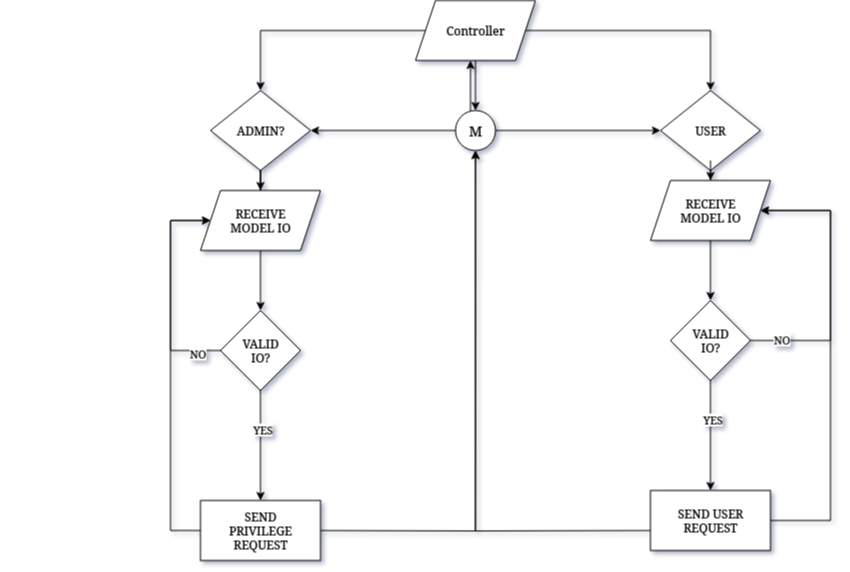

The diagram above was exported from draw.io. Its source (the exported page's mxGraphModel, read from the mxfile embedded in the PNG):
<mxGraphModel dx="2528" dy="912" grid="1" gridSize="10" guides="1" tooltips="1" connect="1" arrows="1" fold="1" page="1" pageScale="1" pageWidth="850" pageHeight="1100" math="0" shadow="0">
  <root>
    <mxCell id="0" />
    <mxCell id="1" parent="0" />
    <mxCell id="qI08v0yQE9EOfmypjtx2-41" style="edgeStyle=orthogonalEdgeStyle;rounded=0;orthogonalLoop=1;jettySize=auto;html=1;entryX=0.5;entryY=0;entryDx=0;entryDy=0;" edge="1" parent="1" source="qI08v0yQE9EOfmypjtx2-27" target="qI08v0yQE9EOfmypjtx2-39">
      <mxGeometry relative="1" as="geometry" />
    </mxCell>
    <mxCell id="qI08v0yQE9EOfmypjtx2-42" style="edgeStyle=orthogonalEdgeStyle;rounded=0;orthogonalLoop=1;jettySize=auto;html=1;entryX=0.5;entryY=0;entryDx=0;entryDy=0;" edge="1" parent="1" source="qI08v0yQE9EOfmypjtx2-27" target="qI08v0yQE9EOfmypjtx2-40">
      <mxGeometry relative="1" as="geometry" />
    </mxCell>
    <mxCell id="qI08v0yQE9EOfmypjtx2-27" value="Controller" style="shape=parallelogram;perimeter=parallelogramPerimeter;whiteSpace=wrap;html=1;fixedSize=1;" vertex="1" parent="1">
      <mxGeometry x="365" y="40" width="120" height="60" as="geometry" />
    </mxCell>
    <mxCell id="qI08v0yQE9EOfmypjtx2-43" style="edgeStyle=orthogonalEdgeStyle;rounded=0;orthogonalLoop=1;jettySize=auto;html=1;" edge="1" parent="1" source="qI08v0yQE9EOfmypjtx2-28">
      <mxGeometry relative="1" as="geometry">
        <mxPoint x="420" y="100" as="targetPoint" />
        <Array as="points">
          <mxPoint x="420" y="100" />
        </Array>
      </mxGeometry>
    </mxCell>
    <mxCell id="qI08v0yQE9EOfmypjtx2-73" style="edgeStyle=orthogonalEdgeStyle;rounded=0;orthogonalLoop=1;jettySize=auto;html=1;entryX=1;entryY=0.5;entryDx=0;entryDy=0;" edge="1" parent="1" source="qI08v0yQE9EOfmypjtx2-28" target="qI08v0yQE9EOfmypjtx2-39">
      <mxGeometry relative="1" as="geometry">
        <mxPoint x="270" y="170" as="targetPoint" />
      </mxGeometry>
    </mxCell>
    <mxCell id="qI08v0yQE9EOfmypjtx2-74" style="edgeStyle=orthogonalEdgeStyle;rounded=0;orthogonalLoop=1;jettySize=auto;html=1;entryX=0;entryY=0.5;entryDx=0;entryDy=0;" edge="1" parent="1" source="qI08v0yQE9EOfmypjtx2-28" target="qI08v0yQE9EOfmypjtx2-40">
      <mxGeometry relative="1" as="geometry" />
    </mxCell>
    <mxCell id="qI08v0yQE9EOfmypjtx2-28" value="M" style="ellipse;whiteSpace=wrap;html=1;aspect=fixed;fontSize=14;" vertex="1" parent="1">
      <mxGeometry x="405" y="150" width="40" height="40" as="geometry" />
    </mxCell>
    <mxCell id="qI08v0yQE9EOfmypjtx2-156" value="" style="edgeStyle=orthogonalEdgeStyle;rounded=0;orthogonalLoop=1;jettySize=auto;html=1;" edge="1" parent="1" source="qI08v0yQE9EOfmypjtx2-39" target="qI08v0yQE9EOfmypjtx2-126">
      <mxGeometry relative="1" as="geometry" />
    </mxCell>
    <mxCell id="qI08v0yQE9EOfmypjtx2-39" value="ADMIN?" style="rhombus;whiteSpace=wrap;html=1;" vertex="1" parent="1">
      <mxGeometry x="160" y="130" width="100" height="80" as="geometry" />
    </mxCell>
    <mxCell id="qI08v0yQE9EOfmypjtx2-76" value="" style="edgeStyle=orthogonalEdgeStyle;rounded=0;orthogonalLoop=1;jettySize=auto;html=1;" edge="1" parent="1" source="qI08v0yQE9EOfmypjtx2-40">
      <mxGeometry relative="1" as="geometry">
        <mxPoint x="660" y="230.0000000000001" as="targetPoint" />
      </mxGeometry>
    </mxCell>
    <mxCell id="qI08v0yQE9EOfmypjtx2-40" value="USER" style="rhombus;whiteSpace=wrap;html=1;" vertex="1" parent="1">
      <mxGeometry x="610" y="130" width="100" height="80" as="geometry" />
    </mxCell>
    <mxCell id="qI08v0yQE9EOfmypjtx2-44" style="edgeStyle=orthogonalEdgeStyle;rounded=0;orthogonalLoop=1;jettySize=auto;html=1;entryX=0.5;entryY=0;entryDx=0;entryDy=0;" edge="1" parent="1" source="qI08v0yQE9EOfmypjtx2-27" target="qI08v0yQE9EOfmypjtx2-28">
      <mxGeometry relative="1" as="geometry" />
    </mxCell>
    <mxCell id="qI08v0yQE9EOfmypjtx2-87" style="edgeStyle=orthogonalEdgeStyle;rounded=0;orthogonalLoop=1;jettySize=auto;html=1;entryX=0.5;entryY=1;entryDx=0;entryDy=0;" edge="1" parent="1" target="qI08v0yQE9EOfmypjtx2-28">
      <mxGeometry relative="1" as="geometry">
        <mxPoint x="260" y="570" as="sourcePoint" />
      </mxGeometry>
    </mxCell>
    <mxCell id="qI08v0yQE9EOfmypjtx2-109" value="&amp;nbsp;" style="text;whiteSpace=wrap;html=1;" vertex="1" parent="1">
      <mxGeometry x="-50" y="260" width="40" height="40" as="geometry" />
    </mxCell>
    <mxCell id="qI08v0yQE9EOfmypjtx2-119" style="edgeStyle=orthogonalEdgeStyle;rounded=0;orthogonalLoop=1;jettySize=auto;html=1;entryX=0.5;entryY=1;entryDx=0;entryDy=0;" edge="1" parent="1" target="qI08v0yQE9EOfmypjtx2-28">
      <mxGeometry relative="1" as="geometry">
        <mxPoint x="610" y="570" as="sourcePoint" />
      </mxGeometry>
    </mxCell>
    <mxCell id="qI08v0yQE9EOfmypjtx2-160" value="" style="edgeStyle=orthogonalEdgeStyle;rounded=0;orthogonalLoop=1;jettySize=auto;html=1;" edge="1" parent="1" source="qI08v0yQE9EOfmypjtx2-126" target="qI08v0yQE9EOfmypjtx2-128">
      <mxGeometry relative="1" as="geometry" />
    </mxCell>
    <mxCell id="qI08v0yQE9EOfmypjtx2-126" value="&lt;div&gt;RECEIVE&lt;/div&gt;&lt;div&gt;MODEL IO&lt;/div&gt;" style="shape=parallelogram;perimeter=parallelogramPerimeter;whiteSpace=wrap;html=1;fixedSize=1;" vertex="1" parent="1">
      <mxGeometry x="150" y="230" width="120" height="60" as="geometry" />
    </mxCell>
    <mxCell id="qI08v0yQE9EOfmypjtx2-138" value="" style="edgeStyle=orthogonalEdgeStyle;rounded=0;orthogonalLoop=1;jettySize=auto;html=1;" edge="1" parent="1" source="qI08v0yQE9EOfmypjtx2-128" target="qI08v0yQE9EOfmypjtx2-137">
      <mxGeometry relative="1" as="geometry" />
    </mxCell>
    <mxCell id="qI08v0yQE9EOfmypjtx2-155" value="YES" style="edgeLabel;html=1;align=center;verticalAlign=middle;resizable=0;points=[];" vertex="1" connectable="0" parent="qI08v0yQE9EOfmypjtx2-138">
      <mxGeometry x="-0.2867" y="1" relative="1" as="geometry">
        <mxPoint as="offset" />
      </mxGeometry>
    </mxCell>
    <mxCell id="qI08v0yQE9EOfmypjtx2-161" style="edgeStyle=orthogonalEdgeStyle;rounded=0;orthogonalLoop=1;jettySize=auto;html=1;entryX=0;entryY=0.5;entryDx=0;entryDy=0;" edge="1" parent="1" source="qI08v0yQE9EOfmypjtx2-128" target="qI08v0yQE9EOfmypjtx2-126">
      <mxGeometry relative="1" as="geometry">
        <Array as="points">
          <mxPoint x="120" y="390" />
          <mxPoint x="120" y="260" />
        </Array>
      </mxGeometry>
    </mxCell>
    <mxCell id="qI08v0yQE9EOfmypjtx2-162" value="NO" style="edgeLabel;html=1;align=center;verticalAlign=middle;resizable=0;points=[];" vertex="1" connectable="0" parent="qI08v0yQE9EOfmypjtx2-161">
      <mxGeometry x="-0.7846" y="2" relative="1" as="geometry">
        <mxPoint as="offset" />
      </mxGeometry>
    </mxCell>
    <mxCell id="qI08v0yQE9EOfmypjtx2-128" value="VALID&lt;br&gt;IO?" style="rhombus;whiteSpace=wrap;html=1;" vertex="1" parent="1">
      <mxGeometry x="170" y="350" width="80" height="80" as="geometry" />
    </mxCell>
    <mxCell id="qI08v0yQE9EOfmypjtx2-139" style="edgeStyle=orthogonalEdgeStyle;rounded=0;orthogonalLoop=1;jettySize=auto;html=1;entryX=0;entryY=0.5;entryDx=0;entryDy=0;" edge="1" parent="1" source="qI08v0yQE9EOfmypjtx2-137" target="qI08v0yQE9EOfmypjtx2-126">
      <mxGeometry relative="1" as="geometry">
        <mxPoint x="150" y="260" as="targetPoint" />
        <Array as="points">
          <mxPoint x="120" y="570" />
          <mxPoint x="120" y="260" />
        </Array>
      </mxGeometry>
    </mxCell>
    <mxCell id="qI08v0yQE9EOfmypjtx2-137" value="SEND&lt;br&gt;PRIVILEGE&lt;br&gt;REQUEST" style="whiteSpace=wrap;html=1;" vertex="1" parent="1">
      <mxGeometry x="150" y="540" width="120" height="60" as="geometry" />
    </mxCell>
    <mxCell id="qI08v0yQE9EOfmypjtx2-140" value="" style="edgeStyle=orthogonalEdgeStyle;rounded=0;orthogonalLoop=1;jettySize=auto;html=1;" edge="1" parent="1">
      <mxGeometry relative="1" as="geometry">
        <mxPoint x="660" y="200" as="sourcePoint" />
        <mxPoint x="660.0344827586209" y="220" as="targetPoint" />
      </mxGeometry>
    </mxCell>
    <mxCell id="qI08v0yQE9EOfmypjtx2-163" value="" style="edgeStyle=orthogonalEdgeStyle;rounded=0;orthogonalLoop=1;jettySize=auto;html=1;" edge="1" parent="1" source="qI08v0yQE9EOfmypjtx2-164" target="qI08v0yQE9EOfmypjtx2-169">
      <mxGeometry relative="1" as="geometry" />
    </mxCell>
    <mxCell id="qI08v0yQE9EOfmypjtx2-164" value="&lt;div&gt;RECEIVE&lt;/div&gt;&lt;div&gt;MODEL IO&lt;/div&gt;" style="shape=parallelogram;perimeter=parallelogramPerimeter;whiteSpace=wrap;html=1;fixedSize=1;" vertex="1" parent="1">
      <mxGeometry x="599.97" y="220" width="120" height="60" as="geometry" />
    </mxCell>
    <mxCell id="qI08v0yQE9EOfmypjtx2-165" value="" style="edgeStyle=orthogonalEdgeStyle;rounded=0;orthogonalLoop=1;jettySize=auto;html=1;" edge="1" parent="1" source="qI08v0yQE9EOfmypjtx2-169" target="qI08v0yQE9EOfmypjtx2-171">
      <mxGeometry relative="1" as="geometry" />
    </mxCell>
    <mxCell id="qI08v0yQE9EOfmypjtx2-166" value="YES" style="edgeLabel;html=1;align=center;verticalAlign=middle;resizable=0;points=[];" vertex="1" connectable="0" parent="qI08v0yQE9EOfmypjtx2-165">
      <mxGeometry x="-0.2867" y="1" relative="1" as="geometry">
        <mxPoint as="offset" />
      </mxGeometry>
    </mxCell>
    <mxCell id="qI08v0yQE9EOfmypjtx2-167" style="edgeStyle=orthogonalEdgeStyle;rounded=0;orthogonalLoop=1;jettySize=auto;html=1;" edge="1" parent="1" source="qI08v0yQE9EOfmypjtx2-169">
      <mxGeometry relative="1" as="geometry">
        <Array as="points">
          <mxPoint x="780" y="380" />
          <mxPoint x="780" y="250" />
        </Array>
        <mxPoint x="710" y="250" as="targetPoint" />
      </mxGeometry>
    </mxCell>
    <mxCell id="qI08v0yQE9EOfmypjtx2-168" value="NO" style="edgeLabel;html=1;align=center;verticalAlign=middle;resizable=0;points=[];" vertex="1" connectable="0" parent="qI08v0yQE9EOfmypjtx2-167">
      <mxGeometry x="-0.7846" y="2" relative="1" as="geometry">
        <mxPoint as="offset" />
      </mxGeometry>
    </mxCell>
    <mxCell id="qI08v0yQE9EOfmypjtx2-169" value="VALID&lt;br&gt;IO?" style="rhombus;whiteSpace=wrap;html=1;" vertex="1" parent="1">
      <mxGeometry x="619.97" y="340" width="80" height="80" as="geometry" />
    </mxCell>
    <mxCell id="qI08v0yQE9EOfmypjtx2-170" style="edgeStyle=orthogonalEdgeStyle;rounded=0;orthogonalLoop=1;jettySize=auto;html=1;" edge="1" parent="1" source="qI08v0yQE9EOfmypjtx2-171">
      <mxGeometry relative="1" as="geometry">
        <mxPoint x="710" y="250" as="targetPoint" />
        <Array as="points">
          <mxPoint x="780" y="560" />
          <mxPoint x="780" y="250" />
        </Array>
      </mxGeometry>
    </mxCell>
    <mxCell id="qI08v0yQE9EOfmypjtx2-171" value="SEND USER&lt;br&gt;REQUEST" style="whiteSpace=wrap;html=1;" vertex="1" parent="1">
      <mxGeometry x="599.97" y="530" width="120" height="60" as="geometry" />
    </mxCell>
  </root>
</mxGraphModel>